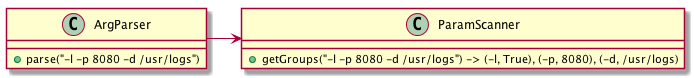

The diagram above was rendered by PlantUML. Its source (embedded in the PNG):
@startuml

class ArgParser {
 + parse("-l -p 8080 -d /usr/logs")
}

class ParamScanner {
 + getGroups("-l -p 8080 -d /usr/logs") -> (-l, True), (-p, 8080), (-d, /usr/logs)
}

ArgParser -> ParamScanner

@enduml